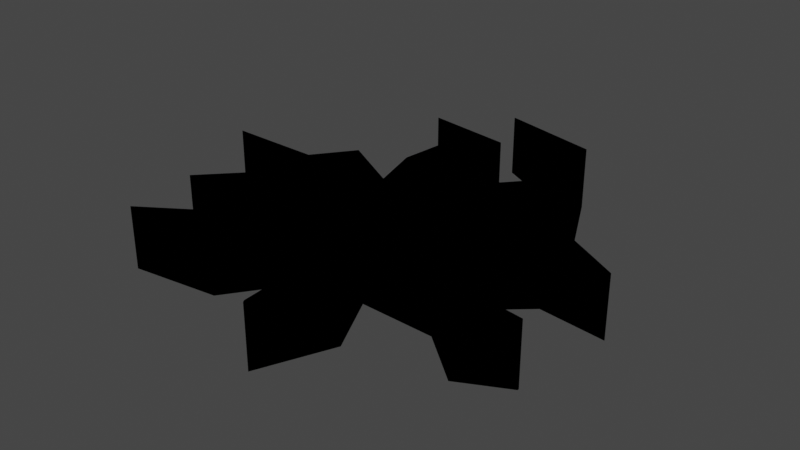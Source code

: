 # Source: GroundCrack.blend  (saved by Blender 3.5.10; exported with 4.5.12 LTS)
import bpy
from mathutils import Matrix  # noqa: F401  (used for matrix-valued properties, if any)

bpy.ops.wm.read_factory_settings(use_empty=True)
scene = bpy.context.scene
scene.name = 'Scene'

# ---- collections
col_collection = bpy.data.collections.new('Collection'); scene.collection.children.link(col_collection)
col_new_project__1__svg = bpy.data.collections.new('New-Project-_1_.svg'); scene.collection.children.link(col_new_project__1__svg)

# ---- materials (node trees are filled in below, after node groups)
mat_svgmat_001 = bpy.data.materials.new('SVGMat.001')
mat_svgmat_001.use_transparent_shadow = False
mat_svgmat_001.diffuse_color = (0.0, 0.0, 0.0, 1.0)

# ---- material node trees

# ---- world
world_world = bpy.data.worlds.new('World'); scene.world = world_world
world_world.use_nodes = True; world_world.node_tree.nodes.clear()
_N = world_world.node_tree.nodes; _L = world_world.node_tree.links
n0 = _N.new('ShaderNodeOutputWorld'); n0.name = 'World Output'; n0.location = (300, 300)
n1 = _N.new('ShaderNodeBackground'); n1.name = 'Background'; n1.location = (10, 300)
n1.inputs[0].default_value = (0.05088, 0.05088, 0.05088, 1.0)
_L.new(n1.outputs[0], n0.inputs[0])
n0.is_active_output = True
world_world.color = (0.05088, 0.05088, 0.05088)
world_world.use_sun_shadow = False
world_world.sun_shadow_jitter_overblur = 0.0

# ---- meshes
me_curve = bpy.data.meshes.new('Curve')
me_curve.from_pydata([(-0.003537, 0.03046, 0.0), (0.004433, 0.02611, 0.0), (0.01099, 0.01523, 0.0), (0.005894, 0.009281, 0.0), (0.002256, 0.002394, 9.949e-05), (-0.001709, 0.00979, 0.0), (0.0001431, 0.02172, 0.0), (-0.01194, 0.02355, 0.0), (-0.005301, 0.01946, 0.0), (-0.006444, 0.009587, 0.0), (-0.004483, 0.002485, 9.949e-05), (-0.01288, 0.007318, 9.949e-05), (-0.01689, 0.001859, 9.949e-05), (-0.02974, 0.00207, 9.949e-05), (-0.02688, 0.0007452, 9.949e-05), (-0.02187, -0.001514, 9.949e-05), (-0.01752, -0.0006615, 9.949e-05), (-0.01876, -0.007045, 0.0), (-0.02393, -0.0126, 0.0), (-0.02375, -0.01248, 0.0), (-0.01642, -0.01026, 0.0), (-0.01177, -0.004118, 9.949e-05), (-0.007439, -0.007129, 9.949e-05), (-0.0139, -0.0174, 0.0), (-0.02252, -0.02317, 0.0), (-0.01044, -0.02157, 0.0), (-0.004407, -0.01296, 0.0), (0.003339, -0.02132, 0.0), (0.003833, -0.02951, 0.0), (0.004036, -0.02987, 0.0), (0.008247, -0.01997, 0.0), (0.00421, -0.01163, 0.0), (0.01459, -0.01199, 0.0), (0.02118, -0.01759, 0.0), (0.02118, -0.0176, 0.0), (0.02758, -0.01428, 0.0), (0.02761, -0.01407, 0.0), (0.01997, -0.01298, 0.0), (0.01772, -0.009742, 9.949e-05), (0.01132, -0.007599, 9.949e-05), (0.02054, 0.0007225, 9.949e-05), (0.02969, -0.0003307, 9.949e-05), (0.02591, 0.001854, 9.949e-05), (0.02133, 0.004451, 9.949e-05), (0.009497, 0.001859, 9.949e-05), (0.01658, 0.01411, 0.0), (0.01021, 0.0272, 0.0), (-0.003562, 0.03057, 0.0), (-0.003537, 0.03046, -0.7151), (-0.003562, 0.03057, -0.7151), (0.01021, 0.0272, -0.7151), (0.004433, 0.02611, -0.7151), (0.01658, 0.01411, -0.7151), (0.0001431, 0.02172, -0.7151), (-0.01194, 0.02355, -0.7151), (-0.005301, 0.01946, -0.7151), (0.01098, 0.01523, -0.7151), (-0.006444, 0.009587, -0.7151), (-0.001709, 0.00979, -0.7151), (0.005894, 0.009281, -0.7151), (0.009497, 0.001859, -0.715), (0.002256, 0.002394, -0.715), (-0.004483, 0.002485, -0.715), (-0.01288, 0.007318, -0.715), (0.02591, 0.001854, -0.715), (0.02133, 0.004451, -0.715), (-0.01689, 0.001859, -0.715), (-0.02974, 0.00207, -0.715), (-0.02688, 0.0007451, -0.715), (0.02054, 0.0007225, -0.715), (0.02969, -0.0003307, -0.715), (-0.02187, -0.001515, -0.715), (-0.01752, -0.0006615, -0.715), (-0.01177, -0.004118, -0.715), (-0.01642, -0.01026, -0.7151), (-0.01876, -0.007046, -0.7151), (-0.007439, -0.007129, -0.715), (0.01132, -0.007599, -0.715), (-0.02393, -0.0126, -0.7151), (0.01772, -0.009742, -0.715), (0.01997, -0.01298, -0.7151), (0.00421, -0.01163, -0.7151), (0.01459, -0.01199, -0.7151), (-0.02375, -0.01248, -0.7151), (0.02118, -0.01759, -0.7151), (-0.004407, -0.01296, -0.7151), (-0.0139, -0.0174, -0.7151), (0.02761, -0.01407, -0.7151), (0.02758, -0.01428, -0.7151), (0.02118, -0.0176, -0.7151), (0.008247, -0.01997, -0.7151), (-0.01044, -0.02157, -0.7151), (0.003339, -0.02132, -0.7151), (-0.02252, -0.02317, -0.7151), (0.004036, -0.02987, -0.7151), (0.003832, -0.02951, -0.7151)], [], [(62, 61, 57), (78, 74, 75), (55, 53, 54), (57, 58, 53), (48, 50, 49), (66, 67, 68, 71, 72, 73, 76, 79, 77, 69, 70, 64, 65, 60, 61, 62, 63), (76, 85, 92, 94, 90, 81), (57, 53, 55), (57, 61, 58), (50, 48, 51, 56, 59, 61, 60, 52), (84, 88, 87), (91, 85, 76, 86, 93), (76, 81, 82, 84, 87, 80, 79), (95, 94, 92), (74, 73, 72, 75), (1, 2, 56, 51), (30, 31, 81, 90), (11, 12, 66, 63), (18, 20, 74, 78), (14, 15, 71, 68), (25, 26, 85, 91), (37, 38, 79, 80), (8, 9, 57, 55), (15, 16, 72, 71), (26, 27, 92, 85), (31, 32, 82, 81), (23, 24, 93, 86), (43, 44, 60, 65), (18, 19, 83, 78), (24, 25, 91, 93), (32, 33, 84, 82), (5, 6, 53, 58), (29, 30, 90, 94), (2, 3, 59, 56), (20, 21, 73, 74), (47, 0, 48, 49), (44, 45, 52, 60), (16, 17, 75, 72), (27, 28, 95, 92), (46, 47, 49, 50), (12, 13, 67, 66), (22, 23, 86, 76), (4, 5, 58, 61), (28, 29, 94, 95), (13, 14, 68, 67), (36, 37, 80, 87), (3, 4, 61, 59), (21, 22, 76, 73), (0, 1, 51, 48), (10, 11, 63, 62), (39, 40, 69, 77), (45, 46, 50, 52), (40, 41, 70, 69), (35, 36, 87, 88), (42, 43, 65, 64), (17, 18, 78, 75), (6, 7, 54, 53), (41, 42, 64, 70), (33, 34, 89, 84), (38, 39, 77, 79), (7, 8, 55, 54), (33, 35, 88, 84), (9, 10, 62, 57)])
_uv = me_curve.uv_layers.new(name='UVMap')
_uv.uv.foreach_set('vector', [0.2675, 0.0, 0.09461, 0.0, 0.2438, 0.0, 0.4566, 0.0, 0.49, 0.0, 0.4354, 0.0, 0.216, 0.0, 0.136, 0.0, 0.1768, 0.0, 0.2438, 0.0, 0.1214, 0.0, 0.136, 0.0, 0.001796, 0.0, 0.97, 0.0, 0.999, 0.0, 0.353, 0.0, 0.3676, 0.0, 0.378, 0.0, 0.3942, 0.0, 0.4087, 0.0, 0.4922, 0.0, 0.52, 0.0, 0.7962, 0.0, 0.8108, 0.0, 0.8374, 0.0, 0.8519, 0.0, 0.8644, 0.0, 0.8786, 0.0, 0.9199, 0.0, 0.09461, 0.0, 0.2675, 0.0, 0.3119, 0.0, 0.52, 0.0, 0.6024, 0.0, 0.619, 0.0, 0.6455, 0.0, 0.6826, 0.0, 0.6971, 0.0, 0.2438, 0.0, 0.136, 0.0, 0.216, 0.0, 0.2438, 0.0, 0.09461, 0.0, 0.1214, 0.0, 0.97, 0.0, 0.001796, 0.0, 0.04369, 0.0, 0.06682, 0.0, 0.07486, 0.0, 0.09461, 0.0, 0.9199, 0.0, 0.9465, 0.0, 0.7281, 0.0, 0.7488, 0.0, 0.7529, 0.0, 0.5879, 0.0, 0.6024, 0.0, 0.52, 0.0, 0.5375, 0.0, 0.5614, 0.0, 0.52, 0.0, 0.6971, 0.0, 0.7238, 0.0, 0.7281, 0.0, 0.7529, 0.0, 0.7937, 0.0, 0.7962, 0.0, 0.6415, 0.0, 0.6455, 0.0, 0.619, 0.0, 0.49, 0.0, 0.4922, 0.0, 0.4087, 0.0, 0.4354, 0.0, 0.04369, 0.0, 0.06682, 0.0, 0.06682, 0.0, 0.04369, 0.0, 0.6826, 0.0, 0.6971, 0.0, 0.6971, 0.0, 0.6826, 0.0, 0.3119, 0.0, 0.353, 0.0, 0.353, 0.0, 0.3119, 0.0, 0.4566, 0.0, 0.49, 0.0, 0.49, 0.0, 0.4566, 0.0, 0.378, 0.0, 0.3942, 0.0, 0.3942, 0.0, 0.378, 0.0, 0.5879, 0.0, 0.6024, 0.0, 0.6024, 0.0, 0.5879, 0.0, 0.7937, 0.0, 0.7962, 0.0, 0.7962, 0.0, 0.7937, 0.0, 0.216, 0.0, 0.2438, 0.0, 0.2438, 0.0, 0.216, 0.0, 0.3942, 0.0, 0.4087, 0.0, 0.4087, 0.0, 0.3942, 0.0, 0.6024, 0.0, 0.619, 0.0, 0.619, 0.0, 0.6024, 0.0, 0.6971, 0.0, 0.7238, 0.0, 0.7238, 0.0, 0.6971, 0.0, 0.5375, 0.0, 0.5614, 0.0, 0.5614, 0.0, 0.5375, 0.0, 0.8786, 0.0, 0.9199, 0.0, 0.9199, 0.0, 0.8786, 0.0, 0.0, 0.0, 0.0, 0.0, 0.0, 0.0, 0.0, 0.0, 0.5614, 0.0, 0.5879, 0.0, 0.5879, 0.0, 0.5614, 0.0, 0.7238, 0.0, 0.7281, 0.0, 0.7281, 0.0, 0.7238, 0.0, 0.1214, 0.0, 0.136, 0.0, 0.136, 0.0, 0.1214, 0.0, 0.6455, 0.0, 0.6826, 0.0, 0.6826, 0.0, 0.6455, 0.0, 0.06682, 0.0, 0.07486, 0.0, 0.07486, 0.0, 0.06682, 0.0, 0.49, 0.0, 0.4922, 0.0, 0.4922, 0.0, 0.49, 0.0, 0.999, 0.0, 0.001796, 0.0, 0.001796, 0.0, 0.999, 0.0, 0.9199, 0.0, 0.9465, 0.0, 0.9465, 0.0, 0.9199, 0.0, 0.4087, 0.0, 0.4354, 0.0, 0.4354, 0.0, 0.4087, 0.0, 0.619, 0.0, 0.6415, 0.0, 0.6415, 0.0, 0.619, 0.0, 0.97, 0.0, 0.999, 0.0, 0.999, 0.0, 0.97, 0.0, 0.353, 0.0, 0.3676, 0.0, 0.3676, 0.0, 0.353, 0.0, 0.52, 0.0, 0.5375, 0.0, 0.5375, 0.0, 0.52, 0.0, 0.09461, 0.0, 0.1214, 0.0, 0.1214, 0.0, 0.09461, 0.0, 0.6415, 0.0, 0.6455, 0.0, 0.6455, 0.0, 0.6415, 0.0, 0.3676, 0.0, 0.378, 0.0, 0.378, 0.0, 0.3676, 0.0, 0.7529, 0.0, 0.7937, 0.0, 0.7937, 0.0, 0.7529, 0.0, 0.07486, 0.0, 0.09461, 0.0, 0.09461, 0.0, 0.07486, 0.0, 0.4922, 0.0, 0.52, 0.0, 0.52, 0.0, 0.4922, 0.0, 0.001796, 0.0, 0.04369, 0.0, 0.04369, 0.0, 0.001796, 0.0, 0.2675, 0.0, 0.3119, 0.0, 0.3119, 0.0, 0.2675, 0.0, 0.8108, 0.0, 0.8374, 0.0, 0.8374, 0.0, 0.8108, 0.0, 0.9465, 0.0, 0.97, 0.0, 0.97, 0.0, 0.9465, 0.0, 0.8374, 0.0, 0.8519, 0.0, 0.8519, 0.0, 0.8374, 0.0, 0.7488, 0.0, 0.7529, 0.0, 0.7529, 0.0, 0.7488, 0.0, 0.8644, 0.0, 0.8786, 0.0, 0.8786, 0.0, 0.8644, 0.0, 0.4354, 0.0, 0.4566, 0.0, 0.4566, 0.0, 0.4354, 0.0, 0.136, 0.0, 0.1768, 0.0, 0.1768, 0.0, 0.136, 0.0, 0.8519, 0.0, 0.8644, 0.0, 0.8644, 0.0, 0.8519, 0.0, 0.0, 0.0, 0.0, 0.0, 0.0, 0.0, 0.0, 0.0, 0.7962, 0.0, 0.8108, 0.0, 0.8108, 0.0, 0.7962, 0.0, 0.1768, 0.0, 0.216, 0.0, 0.216, 0.0, 0.1768, 0.0, 0.7281, 0.0, 0.7488, 0.0, 0.7488, 0.0, 0.7281, 0.0, 0.2438, 0.0, 0.2675, 0.0, 0.2675, 0.0, 0.2438, 0.0])
me_curve.materials.append(mat_svgmat_001)
me_curve.auto_texspace = False
me_curve.update()
me_curve_001 = bpy.data.meshes.new('Curve.001')
me_curve_001.from_pydata([(-0.003537, 0.03046, 0.0), (0.004433, 0.02611, 0.0), (0.01099, 0.01523, 0.0), (0.005894, 0.009281, 0.0), (0.002256, 0.002394, 9.949e-05), (-0.001709, 0.00979, 0.0), (0.0001431, 0.02172, 0.0), (-0.01194, 0.02355, 0.0), (-0.005301, 0.01946, 0.0), (-0.006444, 0.009587, 0.0), (-0.004483, 0.002485, 9.949e-05), (-0.01288, 0.007318, 9.949e-05), (-0.01689, 0.001859, 9.949e-05), (-0.02974, 0.00207, 9.949e-05), (-0.02688, 0.0007452, 9.949e-05), (-0.02187, -0.001514, 9.949e-05), (-0.01752, -0.0006615, 9.949e-05), (-0.01876, -0.007045, 0.0), (-0.02393, -0.0126, 0.0), (-0.01642, -0.01026, 0.0), (-0.01177, -0.004118, 9.949e-05), (-0.007439, -0.007129, 9.949e-05), (-0.0139, -0.0174, 0.0), (-0.02252, -0.02317, 0.0), (-0.01044, -0.02157, 0.0), (-0.004407, -0.01296, 0.0), (0.003339, -0.02132, 0.0), (0.003833, -0.02951, 0.0), (0.004036, -0.02987, 0.0), (0.008247, -0.01997, 0.0), (0.00421, -0.01163, 0.0), (0.01459, -0.01199, 0.0), (0.02118, -0.01759, 0.0), (0.02758, -0.01428, 0.0), (0.02761, -0.01407, 0.0), (0.01997, -0.01298, 0.0), (0.01772, -0.009742, 9.949e-05), (0.01132, -0.007599, 9.949e-05), (0.02054, 0.0007225, 9.949e-05), (0.02969, -0.0003307, 9.949e-05), (0.02591, 0.001854, 9.949e-05), (0.02133, 0.004451, 9.949e-05), (0.009497, 0.001859, 9.949e-05), (0.01658, 0.01411, 0.0), (0.01021, 0.0272, 0.0), (-0.003562, 0.03057, 0.0)], [], [(0, 44, 45), (8, 6, 7), (9, 6, 8), (9, 5, 6), (9, 4, 5), (10, 4, 9), (12, 13, 14, 15, 16, 20, 21, 36, 37, 38, 39, 40, 41, 42, 4, 10, 11), (18, 19, 17), (21, 25, 26, 28, 29, 30), (44, 0, 1, 2, 3, 4, 42, 43), (32, 33, 34), (24, 25, 21, 22, 23), (21, 30, 31, 32, 34, 35, 36), (27, 28, 26), (19, 20, 16, 17)])
_uv = me_curve_001.uv_layers.new(name='UVMap')
_uv.uv.foreach_set('vector', [0.001796, 0.0, 0.97, 0.0, 0.999, 0.0, 0.216, 0.0, 0.136, 0.0, 0.1768, 0.0, 0.2438, 0.0, 0.136, 0.0, 0.216, 0.0, 0.2438, 0.0, 0.1214, 0.0, 0.136, 0.0, 0.2438, 0.0, 0.09461, 0.0, 0.1214, 0.0, 0.2675, 0.0, 0.09461, 0.0, 0.2438, 0.0, 0.353, 0.0, 0.3676, 0.0, 0.378, 0.0, 0.3942, 0.0, 0.4087, 0.0, 0.4922, 0.0, 0.52, 0.0, 0.7962, 0.0, 0.8108, 0.0, 0.8374, 0.0, 0.8519, 0.0, 0.8644, 0.0, 0.8786, 0.0, 0.9199, 0.0, 0.09461, 0.0, 0.2675, 0.0, 0.3119, 0.0, 0.4566, 0.0, 0.49, 0.0, 0.4354, 0.0, 0.52, 0.0, 0.6024, 0.0, 0.619, 0.0, 0.6455, 0.0, 0.6826, 0.0, 0.6971, 0.0, 0.97, 0.0, 0.001796, 0.0, 0.04369, 0.0, 0.06682, 0.0, 0.07486, 0.0, 0.09461, 0.0, 0.9199, 0.0, 0.9465, 0.0, 0.7281, 0.0, 0.7488, 0.0, 0.7529, 0.0, 0.5879, 0.0, 0.6024, 0.0, 0.52, 0.0, 0.5375, 0.0, 0.5614, 0.0, 0.52, 0.0, 0.6971, 0.0, 0.7238, 0.0, 0.7281, 0.0, 0.7529, 0.0, 0.7937, 0.0, 0.7962, 0.0, 0.6415, 0.0, 0.6455, 0.0, 0.619, 0.0, 0.49, 0.0, 0.4922, 0.0, 0.4087, 0.0, 0.4354, 0.0])
me_curve_001.materials.append(mat_svgmat_001)
me_curve_001.auto_texspace = False
me_curve_001.update()

# ---- objects
ob_walls = bpy.data.objects.new('Walls', me_curve)
ob_top = bpy.data.objects.new('top', me_curve_001)

# ---- transforms, parenting, visibility, modifiers, constraints
ob_walls.location = (0.0, 0.0, 0.0)
ob_walls.scale = (84.22, 82.82, 1.0)
ob_top.location = (0.0, 0.0, 0.0)
ob_top.scale = (84.22, 82.82, 1.0)

# ---- collection membership
col_new_project__1__svg.objects.link(ob_walls)
col_new_project__1__svg.objects.link(ob_top)

# ---- scene / render settings (as saved in the file)
scene.frame_start = 1; scene.frame_end = 250; scene.frame_set(1)
scene.render.engine = 'BLENDER_EEVEE_NEXT'
scene.cycles.sampling_pattern = 'TABULATED_SOBOL'
scene.view_settings.view_transform = 'Filmic'
bpy.context.view_layer.update()

# ---- added for rendering (the .blend has no active camera and no usable light): camera, sun
cam_auto = bpy.data.cameras.new('AutoCamera')
cam_auto.lens = 50.0
cam_auto.sensor_width = 36.0
cam_auto.clip_end = 1000.0
ob_auto_camera = bpy.data.objects.new('AutoCamera', cam_auto)
scene.collection.objects.link(ob_auto_camera)
ob_auto_camera.location = (6.58093, -7.87035, 4.90869)
ob_auto_camera.rotation_euler = (1.09748, -7.21219e-08, 0.694738)
scene.camera = ob_auto_camera
light_auto_sun = bpy.data.lights.new('AutoSun', 'SUN')
light_auto_sun.energy = 3.0
light_auto_sun.angle = 0.0523599
ob_auto_sun = bpy.data.objects.new('AutoSun', light_auto_sun)
scene.collection.objects.link(ob_auto_sun)
ob_auto_sun.rotation_euler = (0.872665, 0.174533, 0.523599)
bpy.context.view_layer.update()
